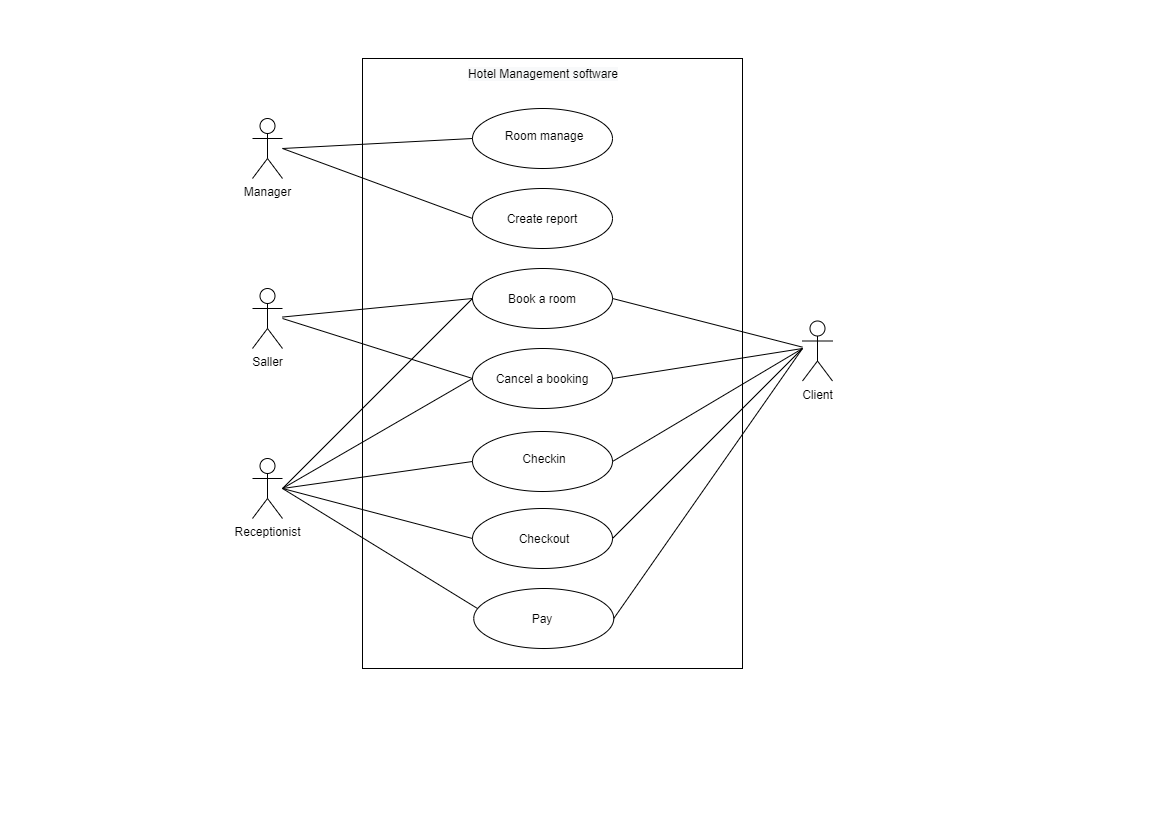

The diagram above was exported from draw.io. Its source (the exported page's mxGraphModel, read from the mxfile embedded in the PNG):
<mxGraphModel dx="1117" dy="670" grid="1" gridSize="10" guides="1" tooltips="1" connect="1" arrows="1" fold="1" page="1" pageScale="1" pageWidth="1169" pageHeight="826" background="#ffffff" math="0" shadow="0">
  <root>
    <mxCell id="0" />
    <mxCell id="1" parent="0" />
    <mxCell id="_9Ghnoh2UIIZ78O1gNwg-41" value="Manager" style="shape=umlActor;verticalLabelPosition=bottom;verticalAlign=top;html=1;labelBackgroundColor=none;" vertex="1" parent="1">
      <mxGeometry x="252" y="118" width="30" height="60" as="geometry" />
    </mxCell>
    <mxCell id="_9Ghnoh2UIIZ78O1gNwg-43" value="Saller" style="shape=umlActor;verticalLabelPosition=bottom;verticalAlign=top;html=1;labelBackgroundColor=none;fontColor=#000000;" vertex="1" parent="1">
      <mxGeometry x="252" y="288" width="30" height="60" as="geometry" />
    </mxCell>
    <mxCell id="_9Ghnoh2UIIZ78O1gNwg-44" value="Receptionist" style="shape=umlActor;verticalLabelPosition=bottom;verticalAlign=top;html=1;labelBackgroundColor=none;fontColor=#000000;" vertex="1" parent="1">
      <mxGeometry x="252" y="458" width="30" height="60" as="geometry" />
    </mxCell>
    <mxCell id="_9Ghnoh2UIIZ78O1gNwg-45" value="Client" style="shape=umlActor;verticalLabelPosition=bottom;verticalAlign=top;html=1;labelBackgroundColor=none;fontColor=#000000;" vertex="1" parent="1">
      <mxGeometry x="802" y="320.5" width="30" height="60" as="geometry" />
    </mxCell>
    <mxCell id="_9Ghnoh2UIIZ78O1gNwg-46" value="" style="html=1;labelBackgroundColor=none;fontColor=#000000;align=left;" vertex="1" parent="1">
      <mxGeometry x="362" y="58" width="380" height="610" as="geometry" />
    </mxCell>
    <mxCell id="_9Ghnoh2UIIZ78O1gNwg-47" value="&#10;&#10;&lt;span style=&quot;color: rgb(0, 0, 0); font-family: helvetica; font-size: 12px; font-style: normal; font-weight: 400; letter-spacing: normal; text-indent: 0px; text-transform: none; word-spacing: 0px; background-color: rgb(248, 249, 250); display: inline; float: none;&quot;&gt;Hotel Management software&lt;/span&gt;&#10;&#10;" style="text;html=1;strokeColor=none;fillColor=none;align=center;verticalAlign=middle;whiteSpace=wrap;rounded=0;labelBackgroundColor=none;fontColor=#000000;" vertex="1" parent="1">
      <mxGeometry x="448.25" y="58" width="190" height="30" as="geometry" />
    </mxCell>
    <mxCell id="_9Ghnoh2UIIZ78O1gNwg-48" value="" style="ellipse;whiteSpace=wrap;html=1;labelBackgroundColor=none;fontColor=#000000;" vertex="1" parent="1">
      <mxGeometry x="472" y="108" width="140" height="60" as="geometry" />
    </mxCell>
    <mxCell id="_9Ghnoh2UIIZ78O1gNwg-49" value="Room manage" style="text;html=1;strokeColor=none;fillColor=none;align=center;verticalAlign=middle;whiteSpace=wrap;rounded=0;labelBackgroundColor=none;fontColor=#000000;" vertex="1" parent="1">
      <mxGeometry x="494.5" y="123" width="97.5" height="25" as="geometry" />
    </mxCell>
    <mxCell id="_9Ghnoh2UIIZ78O1gNwg-50" value="" style="ellipse;whiteSpace=wrap;html=1;labelBackgroundColor=none;fontColor=#000000;" vertex="1" parent="1">
      <mxGeometry x="472" y="188" width="140" height="60" as="geometry" />
    </mxCell>
    <mxCell id="_9Ghnoh2UIIZ78O1gNwg-51" value="Create report" style="text;html=1;strokeColor=none;fillColor=none;align=center;verticalAlign=middle;whiteSpace=wrap;rounded=0;labelBackgroundColor=none;fontColor=#000000;" vertex="1" parent="1">
      <mxGeometry x="492" y="203" width="100" height="30" as="geometry" />
    </mxCell>
    <mxCell id="_9Ghnoh2UIIZ78O1gNwg-52" value="" style="ellipse;whiteSpace=wrap;html=1;labelBackgroundColor=none;fontColor=#000000;" vertex="1" parent="1">
      <mxGeometry x="472" y="268" width="140" height="60" as="geometry" />
    </mxCell>
    <mxCell id="_9Ghnoh2UIIZ78O1gNwg-53" value="Book a room" style="text;html=1;strokeColor=none;fillColor=none;align=center;verticalAlign=middle;whiteSpace=wrap;rounded=0;labelBackgroundColor=none;fontColor=#000000;" vertex="1" parent="1">
      <mxGeometry x="492" y="275.5" width="100" height="45" as="geometry" />
    </mxCell>
    <mxCell id="_9Ghnoh2UIIZ78O1gNwg-54" value="" style="ellipse;whiteSpace=wrap;html=1;labelBackgroundColor=none;fontColor=#000000;" vertex="1" parent="1">
      <mxGeometry x="472" y="348" width="140" height="60" as="geometry" />
    </mxCell>
    <mxCell id="_9Ghnoh2UIIZ78O1gNwg-55" value="Cancel a booking" style="text;html=1;strokeColor=none;fillColor=none;align=center;verticalAlign=middle;whiteSpace=wrap;rounded=0;labelBackgroundColor=none;fontColor=#000000;" vertex="1" parent="1">
      <mxGeometry x="487" y="363" width="110" height="30" as="geometry" />
    </mxCell>
    <mxCell id="_9Ghnoh2UIIZ78O1gNwg-57" value="" style="ellipse;whiteSpace=wrap;html=1;labelBackgroundColor=none;fontColor=#000000;" vertex="1" parent="1">
      <mxGeometry x="472" y="431" width="140" height="60" as="geometry" />
    </mxCell>
    <mxCell id="_9Ghnoh2UIIZ78O1gNwg-58" value="Checkin" style="text;html=1;strokeColor=none;fillColor=none;align=center;verticalAlign=middle;whiteSpace=wrap;rounded=0;labelBackgroundColor=none;fontColor=#000000;" vertex="1" parent="1">
      <mxGeometry x="494.5" y="431" width="97.5" height="53" as="geometry" />
    </mxCell>
    <mxCell id="_9Ghnoh2UIIZ78O1gNwg-59" value="" style="ellipse;whiteSpace=wrap;html=1;labelBackgroundColor=none;fontColor=#000000;" vertex="1" parent="1">
      <mxGeometry x="472" y="508" width="140" height="60" as="geometry" />
    </mxCell>
    <mxCell id="_9Ghnoh2UIIZ78O1gNwg-60" value="Checkout" style="text;html=1;strokeColor=none;fillColor=none;align=center;verticalAlign=middle;whiteSpace=wrap;rounded=0;labelBackgroundColor=none;fontColor=#000000;" vertex="1" parent="1">
      <mxGeometry x="489.5" y="513" width="107.5" height="50" as="geometry" />
    </mxCell>
    <mxCell id="_9Ghnoh2UIIZ78O1gNwg-61" value="" style="endArrow=none;html=1;fontColor=#000000;entryX=0;entryY=0.5;entryDx=0;entryDy=0;" edge="1" parent="1" target="_9Ghnoh2UIIZ78O1gNwg-48">
      <mxGeometry width="50" height="50" relative="1" as="geometry">
        <mxPoint x="282" y="148" as="sourcePoint" />
        <mxPoint x="332" y="98" as="targetPoint" />
      </mxGeometry>
    </mxCell>
    <mxCell id="_9Ghnoh2UIIZ78O1gNwg-62" value="" style="endArrow=none;html=1;fontColor=#000000;entryX=0;entryY=0.5;entryDx=0;entryDy=0;" edge="1" parent="1" target="_9Ghnoh2UIIZ78O1gNwg-50">
      <mxGeometry width="50" height="50" relative="1" as="geometry">
        <mxPoint x="282" y="148" as="sourcePoint" />
        <mxPoint x="522" y="278" as="targetPoint" />
      </mxGeometry>
    </mxCell>
    <mxCell id="_9Ghnoh2UIIZ78O1gNwg-63" value="" style="endArrow=none;html=1;fontColor=#000000;entryX=0;entryY=0.5;entryDx=0;entryDy=0;" edge="1" parent="1" source="_9Ghnoh2UIIZ78O1gNwg-43" target="_9Ghnoh2UIIZ78O1gNwg-52">
      <mxGeometry width="50" height="50" relative="1" as="geometry">
        <mxPoint x="472" y="328" as="sourcePoint" />
        <mxPoint x="522" y="278" as="targetPoint" />
      </mxGeometry>
    </mxCell>
    <mxCell id="_9Ghnoh2UIIZ78O1gNwg-64" value="" style="endArrow=none;html=1;fontColor=#000000;entryX=0;entryY=0.5;entryDx=0;entryDy=0;" edge="1" parent="1" target="_9Ghnoh2UIIZ78O1gNwg-54">
      <mxGeometry width="50" height="50" relative="1" as="geometry">
        <mxPoint x="282" y="318" as="sourcePoint" />
        <mxPoint x="522" y="278" as="targetPoint" />
      </mxGeometry>
    </mxCell>
    <mxCell id="_9Ghnoh2UIIZ78O1gNwg-65" value="" style="ellipse;whiteSpace=wrap;html=1;labelBackgroundColor=none;fontColor=#000000;" vertex="1" parent="1">
      <mxGeometry x="473.25" y="588" width="140" height="60" as="geometry" />
    </mxCell>
    <mxCell id="_9Ghnoh2UIIZ78O1gNwg-67" value="Pay" style="text;html=1;strokeColor=none;fillColor=none;align=center;verticalAlign=middle;whiteSpace=wrap;rounded=0;labelBackgroundColor=none;fontColor=#000000;" vertex="1" parent="1">
      <mxGeometry x="477" y="598" width="130" height="40" as="geometry" />
    </mxCell>
    <mxCell id="_9Ghnoh2UIIZ78O1gNwg-68" value="" style="endArrow=none;html=1;fontColor=#000000;entryX=0;entryY=0.5;entryDx=0;entryDy=0;" edge="1" parent="1" target="_9Ghnoh2UIIZ78O1gNwg-52">
      <mxGeometry width="50" height="50" relative="1" as="geometry">
        <mxPoint x="282" y="488" as="sourcePoint" />
        <mxPoint x="522" y="288" as="targetPoint" />
      </mxGeometry>
    </mxCell>
    <mxCell id="_9Ghnoh2UIIZ78O1gNwg-69" value="" style="endArrow=none;html=1;fontColor=#000000;entryX=0;entryY=0.5;entryDx=0;entryDy=0;" edge="1" parent="1" target="_9Ghnoh2UIIZ78O1gNwg-54">
      <mxGeometry width="50" height="50" relative="1" as="geometry">
        <mxPoint x="282" y="488" as="sourcePoint" />
        <mxPoint x="522" y="588" as="targetPoint" />
      </mxGeometry>
    </mxCell>
    <mxCell id="_9Ghnoh2UIIZ78O1gNwg-70" value="" style="endArrow=none;html=1;fontColor=#000000;entryX=0;entryY=0.5;entryDx=0;entryDy=0;" edge="1" parent="1" target="_9Ghnoh2UIIZ78O1gNwg-57">
      <mxGeometry width="50" height="50" relative="1" as="geometry">
        <mxPoint x="282" y="488" as="sourcePoint" />
        <mxPoint x="522" y="488" as="targetPoint" />
      </mxGeometry>
    </mxCell>
    <mxCell id="_9Ghnoh2UIIZ78O1gNwg-71" value="" style="endArrow=none;html=1;fontColor=#000000;entryX=0;entryY=0.5;entryDx=0;entryDy=0;" edge="1" parent="1" target="_9Ghnoh2UIIZ78O1gNwg-59">
      <mxGeometry width="50" height="50" relative="1" as="geometry">
        <mxPoint x="282" y="488" as="sourcePoint" />
        <mxPoint x="522" y="488" as="targetPoint" />
      </mxGeometry>
    </mxCell>
    <mxCell id="_9Ghnoh2UIIZ78O1gNwg-73" value="" style="endArrow=none;html=1;fontColor=#000000;entryX=0;entryY=0.25;entryDx=0;entryDy=0;" edge="1" parent="1" target="_9Ghnoh2UIIZ78O1gNwg-67">
      <mxGeometry width="50" height="50" relative="1" as="geometry">
        <mxPoint x="282" y="488" as="sourcePoint" />
        <mxPoint x="522" y="488" as="targetPoint" />
      </mxGeometry>
    </mxCell>
    <mxCell id="_9Ghnoh2UIIZ78O1gNwg-74" value="" style="endArrow=none;html=1;fontColor=#000000;exitX=1;exitY=0.5;exitDx=0;exitDy=0;" edge="1" parent="1" source="_9Ghnoh2UIIZ78O1gNwg-52" target="_9Ghnoh2UIIZ78O1gNwg-45">
      <mxGeometry width="50" height="50" relative="1" as="geometry">
        <mxPoint x="472" y="438" as="sourcePoint" />
        <mxPoint x="522" y="388" as="targetPoint" />
      </mxGeometry>
    </mxCell>
    <mxCell id="_9Ghnoh2UIIZ78O1gNwg-75" value="" style="endArrow=none;html=1;fontColor=#000000;exitX=1;exitY=0.5;exitDx=0;exitDy=0;" edge="1" parent="1" source="_9Ghnoh2UIIZ78O1gNwg-54">
      <mxGeometry width="50" height="50" relative="1" as="geometry">
        <mxPoint x="472" y="438" as="sourcePoint" />
        <mxPoint x="802" y="348" as="targetPoint" />
      </mxGeometry>
    </mxCell>
    <mxCell id="_9Ghnoh2UIIZ78O1gNwg-76" value="" style="endArrow=none;html=1;fontColor=#000000;exitX=1;exitY=0.5;exitDx=0;exitDy=0;" edge="1" parent="1" source="_9Ghnoh2UIIZ78O1gNwg-57">
      <mxGeometry width="50" height="50" relative="1" as="geometry">
        <mxPoint x="472" y="438" as="sourcePoint" />
        <mxPoint x="802" y="348" as="targetPoint" />
      </mxGeometry>
    </mxCell>
    <mxCell id="_9Ghnoh2UIIZ78O1gNwg-77" value="" style="endArrow=none;html=1;fontColor=#000000;exitX=1;exitY=0.5;exitDx=0;exitDy=0;" edge="1" parent="1" source="_9Ghnoh2UIIZ78O1gNwg-59">
      <mxGeometry width="50" height="50" relative="1" as="geometry">
        <mxPoint x="472" y="438" as="sourcePoint" />
        <mxPoint x="802" y="348" as="targetPoint" />
      </mxGeometry>
    </mxCell>
    <mxCell id="_9Ghnoh2UIIZ78O1gNwg-78" value="" style="endArrow=none;html=1;fontColor=#000000;exitX=1;exitY=0.5;exitDx=0;exitDy=0;" edge="1" parent="1" source="_9Ghnoh2UIIZ78O1gNwg-65">
      <mxGeometry width="50" height="50" relative="1" as="geometry">
        <mxPoint x="472" y="438" as="sourcePoint" />
        <mxPoint x="802" y="348" as="targetPoint" />
      </mxGeometry>
    </mxCell>
  </root>
</mxGraphModel>